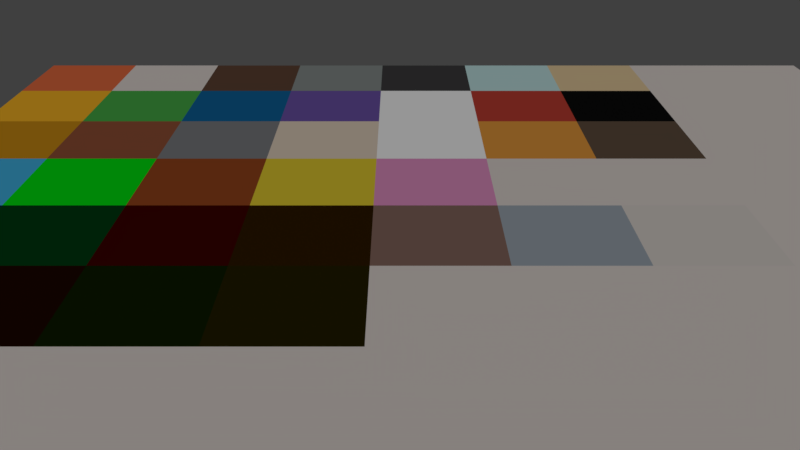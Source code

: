 # Source: MaterialsBI.blend  (saved by Blender 2.79.0; exported with 4.5.12 LTS)
import bpy
from mathutils import Matrix  # noqa: F401  (used for matrix-valued properties, if any)

bpy.ops.wm.read_factory_settings(use_empty=True)
scene = bpy.context.scene
scene.name = 'Scene'

# ---- collections
col_collection_1 = bpy.data.collections.new('Collection 1'); scene.collection.children.link(col_collection_1)

# ---- materials (node trees are filled in below, after node groups)
mat_wall = bpy.data.materials.new('Wall')
mat_wall.alpha_threshold = 0.0
mat_wall.use_transparent_shadow = False
mat_wall.diffuse_color = (0.7835, 0.7157, 0.6795, 1.0)
mat_wall.roughness = 0.5
mat_wall.specular_intensity = 0.0
mat_roofred = bpy.data.materials.new('RoofRed')
mat_roofred.alpha_threshold = 0.0
mat_roofred.use_transparent_shadow = False
mat_roofred.diffuse_color = (0.7991, 0.162, 0.06125, 1.0)
mat_roofred.roughness = 0.5
mat_roofred.specular_intensity = 0.0
mat_stone = bpy.data.materials.new('Stone')
mat_stone.alpha_threshold = 0.0
mat_stone.use_transparent_shadow = False
mat_stone.diffuse_color = (0.2623, 0.2918, 0.2831, 1.0)
mat_stone.roughness = 0.5
mat_stone.specular_intensity = 0.0
mat_stonedark = bpy.data.materials.new('StoneDark')
mat_stonedark.alpha_threshold = 0.0
mat_stonedark.use_transparent_shadow = False
mat_stonedark.diffuse_color = (0.05702, 0.05627, 0.05779, 1.0)
mat_stonedark.roughness = 0.5
mat_stonedark.specular_intensity = 0.0
mat_wood = bpy.data.materials.new('Wood')
mat_wood.alpha_threshold = 0.0
mat_wood.use_transparent_shadow = False
mat_wood.diffuse_color = (0.1282, 0.06695, 0.04347, 1.0)
mat_wood.roughness = 0.5
mat_wood.specular_intensity = 0.0
mat_blue = bpy.data.materials.new('Blue')
mat_blue.alpha_threshold = 0.0
mat_blue.use_transparent_shadow = False
mat_blue.diffuse_color = (0.007966, 0.1359, 0.3343, 1.0)
mat_blue.roughness = 0.5
mat_blue.specular_intensity = 0.0
mat_plant = bpy.data.materials.new('Plant')
mat_plant.alpha_threshold = 0.0
mat_plant.use_transparent_shadow = False
mat_plant.diffuse_color = (0.0731, 0.4287, 0.07175, 1.0)
mat_plant.roughness = 0.5
mat_plant.specular_intensity = 0.0
mat_yellow = bpy.data.materials.new('Yellow')
mat_yellow.alpha_threshold = 0.0
mat_yellow.use_transparent_shadow = False
mat_yellow.diffuse_color = (0.9647, 0.4851, 0.02519, 1.0)
mat_yellow.roughness = 0.5
mat_yellow.specular_intensity = 0.0
mat_purple = bpy.data.materials.new('Purple')
mat_purple.alpha_threshold = 0.0
mat_purple.use_transparent_shadow = False
mat_purple.diffuse_color = (0.1651, 0.09759, 0.402, 1.0)
mat_purple.roughness = 0.5
mat_purple.specular_intensity = 0.0
mat_windowout = bpy.data.materials.new('WindowOut')
mat_windowout.alpha_threshold = 0.0
mat_windowout.use_transparent_shadow = False
mat_windowout.diffuse_color = (0.5597, 0.8, 0.8, 1.0)
mat_windowout.roughness = 0.5
mat_windowout.specular_intensity = 0.8
mat_windowin = bpy.data.materials.new('WindowIn')
mat_windowin.alpha_threshold = 0.0
mat_windowin.use_transparent_shadow = False
mat_windowin.diffuse_color = (0.8, 0.6119, 0.3556, 1.0)
mat_windowin.roughness = 0.5
mat_windowin.specular_intensity = 0.8
mat_gold = bpy.data.materials.new('Gold')
mat_gold.alpha_threshold = 0.0
mat_gold.use_transparent_shadow = False
mat_gold.diffuse_color = (0.6038, 0.2767, 0.01169, 1.0)
mat_gold.roughness = 0.5
mat_gold.specular_intensity = 0.65
mat_glowblue = bpy.data.materials.new('GlowBlue')
mat_glowblue.alpha_threshold = 0.0
mat_glowblue.use_transparent_shadow = False
mat_glowblue.diffuse_color = (0.0653, 0.4749, 0.8, 1.0)
mat_glowblue.roughness = 0.5
mat_glowblue.specular_intensity = 0.8
mat_glowgreen = bpy.data.materials.new('GlowGreen')
mat_glowgreen.alpha_threshold = 0.0
mat_glowgreen.use_transparent_shadow = False
mat_glowgreen.diffuse_color = (0.0, 0.8, 0.008285, 1.0)
mat_glowgreen.roughness = 0.5
mat_glowgreen.specular_intensity = 0.8
mat_paper = bpy.data.materials.new('Paper')
mat_paper.alpha_threshold = 0.0
mat_paper.use_transparent_shadow = False
mat_paper.diffuse_color = (0.7874, 0.66, 0.5383, 1.0)
mat_paper.roughness = 0.5
mat_paper.specular_intensity = 0.0
mat_cooper = bpy.data.materials.new('Cooper')
mat_cooper.alpha_threshold = 0.0
mat_cooper.use_transparent_shadow = False
mat_cooper.diffuse_color = (0.3032, 0.0942, 0.04431, 1.0)
mat_cooper.roughness = 0.5
mat_cooper.specular_intensity = 0.65
mat_glowred = bpy.data.materials.new('GlowRed')
mat_glowred.alpha_threshold = 0.0
mat_glowred.use_transparent_shadow = False
mat_glowred.diffuse_color = (0.3185, 0.07096, 0.01724, 1.0)
mat_glowred.roughness = 0.5
mat_glowred.specular_intensity = 0.8
mat_string = bpy.data.materials.new('String')
mat_string.alpha_threshold = 0.0
mat_string.use_transparent_shadow = False
mat_string.diffuse_color = (0.1282, 0.08693, 0.05881, 1.0)
mat_string.roughness = 0.5
mat_string.specular_intensity = 0.0
mat_candle = bpy.data.materials.new('Candle')
mat_candle.alpha_threshold = 0.0
mat_candle.use_transparent_shadow = False
mat_candle.diffuse_color = (1.0, 1.0, 1.0, 1.0)
mat_candle.roughness = 0.5
mat_candle.specular_intensity = 0.2
mat_candleflame = bpy.data.materials.new('CandleFlame')
mat_candleflame.alpha_threshold = 0.0
mat_candleflame.use_transparent_shadow = False
mat_candleflame.diffuse_color = (0.8, 0.334, 0.05472, 1.0)
mat_candleflame.specular_color = (1.0, 0.9867, 0.0)
mat_candleflame.roughness = 0.5
mat_candleflame.specular_intensity = 0.8
mat_darkblue = bpy.data.materials.new('DarkBlue')
mat_darkblue.alpha_threshold = 0.0
mat_darkblue.use_transparent_shadow = False
mat_darkblue.diffuse_color = (0.0, 0.01698, 0.08353, 1.0)
mat_darkblue.roughness = 0.5
mat_darkblue.specular_intensity = 0.0
mat_darkgreen = bpy.data.materials.new('DarkGreen')
mat_darkgreen.alpha_threshold = 0.0
mat_darkgreen.use_transparent_shadow = False
mat_darkgreen.diffuse_color = (0.0, 0.05222, 0.009002, 1.0)
mat_darkgreen.roughness = 0.5
mat_darkgreen.specular_intensity = 0.0
mat_darkred = bpy.data.materials.new('DarkRed')
mat_darkred.alpha_threshold = 0.0
mat_darkred.use_transparent_shadow = False
mat_darkred.diffuse_color = (0.05222, 0.000497, 0.0, 1.0)
mat_darkred.roughness = 0.5
mat_darkred.specular_intensity = 0.0
mat_darkbrown = bpy.data.materials.new('DarkBrown')
mat_darkbrown.alpha_threshold = 0.0
mat_darkbrown.use_transparent_shadow = False
mat_darkbrown.diffuse_color = (0.0331, 0.01369, 0.0, 1.0)
mat_darkbrown.roughness = 0.5
mat_darkbrown.specular_intensity = 0.0
mat_pottery = bpy.data.materials.new('Pottery')
mat_pottery.alpha_threshold = 0.0
mat_pottery.use_transparent_shadow = False
mat_pottery.diffuse_color = (0.2598, 0.1547, 0.1243, 1.0)
mat_pottery.roughness = 0.5
mat_pottery.specular_intensity = 0.0
mat_ceramic = bpy.data.materials.new('Ceramic')
mat_ceramic.alpha_threshold = 0.0
mat_ceramic.use_transparent_shadow = False
mat_ceramic.diffuse_color = (0.7484, 0.6934, 0.6515, 1.0)
mat_ceramic.roughness = 0.5
mat_ceramic.specular_intensity = 0.3
mat_potterydark = bpy.data.materials.new('PotteryDark')
mat_potterydark.alpha_threshold = 0.0
mat_potterydark.use_transparent_shadow = False
mat_potterydark.diffuse_color = (0.363, 0.4136, 0.4672, 1.0)
mat_potterydark.roughness = 0.5
mat_potterydark.specular_intensity = 0.0
mat_glass = bpy.data.materials.new('Glass')
mat_glass.alpha_threshold = 0.0
mat_glass.use_transparent_shadow = False
mat_glass.diffuse_color = (0.5597, 0.8, 0.8, 1.0)
mat_glass.roughness = 0.5
mat_glass.specular_intensity = 0.8
mat_glassbrown = bpy.data.materials.new('GlassBrown')
mat_glassbrown.alpha_threshold = 0.0
mat_glassbrown.use_transparent_shadow = False
mat_glassbrown.diffuse_color = (0.016, 0.003138, 2.162e-09, 1.0)
mat_glassbrown.roughness = 0.5
mat_glassbrown.specular_intensity = 0.3
mat_glassgreen = bpy.data.materials.new('GlassGreen')
mat_glassgreen.alpha_threshold = 0.0
mat_glassgreen.use_transparent_shadow = False
mat_glassgreen.diffuse_color = (0.006694, 0.01591, 0.0, 1.0)
mat_glassgreen.roughness = 0.5
mat_glassgreen.specular_intensity = 0.3
mat_glassyellow = bpy.data.materials.new('GlassYellow')
mat_glassyellow.alpha_threshold = 0.0
mat_glassyellow.use_transparent_shadow = False
mat_glassyellow.diffuse_color = (0.02198, 0.01736, 1.153e-08, 1.0)
mat_glassyellow.roughness = 0.5
mat_glassyellow.specular_intensity = 0.3
mat_white = bpy.data.materials.new('White')
mat_white.alpha_threshold = 0.0
mat_white.use_transparent_shadow = False
mat_white.diffuse_color = (1.0, 1.0, 1.0, 1.0)
mat_white.roughness = 0.5
mat_white.specular_intensity = 0.0
mat_red = bpy.data.materials.new('Red')
mat_red.alpha_threshold = 0.0
mat_red.use_transparent_shadow = False
mat_red.diffuse_color = (0.5333, 0.05834, 0.03956, 1.0)
mat_red.roughness = 0.5
mat_red.specular_intensity = 0.0
mat_black = bpy.data.materials.new('Black')
mat_black.alpha_threshold = 0.0
mat_black.use_transparent_shadow = False
mat_black.diffuse_color = (0.005605, 0.005605, 0.005605, 1.0)
mat_black.roughness = 0.5
mat_black.specular_intensity = 0.0
mat_metal = bpy.data.materials.new('Metal')
mat_metal.alpha_threshold = 0.0
mat_metal.use_transparent_shadow = False
mat_metal.diffuse_color = (0.2204, 0.2251, 0.2395, 1.0)
mat_metal.roughness = 0.5
mat_metal.specular_intensity = 0.65
mat_glowyellow = bpy.data.materials.new('GlowYellow')
mat_glowyellow.alpha_threshold = 0.0
mat_glowyellow.use_transparent_shadow = False
mat_glowyellow.diffuse_color = (0.8, 0.6311, 0.03879, 1.0)
mat_glowyellow.roughness = 0.5
mat_glowyellow.specular_intensity = 0.8
mat_glowpurple = bpy.data.materials.new('GlowPurple')
mat_glowpurple.alpha_threshold = 0.0
mat_glowpurple.use_transparent_shadow = False
mat_glowpurple.diffuse_color = (0.8, 0.3039, 0.5798, 1.0)
mat_glowpurple.roughness = 0.5
mat_glowpurple.specular_intensity = 0.8

# ---- material node trees

# ---- world
world_world = bpy.data.worlds.new('World'); scene.world = world_world
world_world.color = (0.05088, 0.05088, 0.05088)
world_world.use_sun_shadow = False
world_world.sun_shadow_jitter_overblur = 0.0
world_world.cycles.sampling_method = 'MANUAL'

# ---- cameras
cam_camera = bpy.data.cameras.new('Camera')
cam_camera.clip_end = 100.0
cam_camera.lens = 35.0
cam_camera.sensor_width = 32.0
cam_camera.sensor_height = 18.0
cam_camera.ortho_scale = 7.314
cam_camera.dof.focus_distance = 0.0
cam_camera.dof.aperture_fstop = 128.0

# ---- lights
light_lamp = bpy.data.lights.new('Lamp', 'SUN')
light_lamp.transmission_factor = 0.0
light_lamp.cutoff_distance = 30.0
light_lamp.angle = 0.1993
light_lamp.energy = 1.0
light_lamp.shadow_buffer_clip_start = 1.001
light_lamp.shadow_soft_size = 0.1
light_lamp.shadow_cascade_max_distance = 1000.0

# ---- meshes
me_materialsbi = bpy.data.meshes.new('_MaterialsBI')
me_materialsbi.from_pydata([(-8.0, -8.0, 0.0), (8.0, -8.0, 0.0), (-8.0, 8.0, 0.0), (8.0, 8.0, 0.0), (-8.0, 6.222, 0.0), (-8.0, 4.444, 0.0), (-8.0, 2.667, 0.0), (-8.0, 0.8889, 0.0), (-8.0, -0.8889, 0.0), (-8.0, -2.667, 0.0), (-8.0, -4.444, 0.0), (-8.0, -6.222, 0.0), (-6.222, -8.0, 0.0), (-4.444, -8.0, 0.0), (-2.667, -8.0, 0.0), (-0.8889, -8.0, 0.0), (0.8889, -8.0, 0.0), (2.667, -8.0, 0.0), (4.444, -8.0, 0.0), (6.222, -8.0, 0.0), (8.0, -6.222, 0.0), (8.0, -4.444, 0.0), (8.0, -2.667, 0.0), (8.0, -0.8889, 0.0), (8.0, 0.8889, 0.0), (8.0, 2.667, 0.0), (8.0, 4.444, 0.0), (8.0, 6.222, 0.0), (6.222, 8.0, 0.0), (4.444, 8.0, 0.0), (2.667, 8.0, 0.0), (0.8889, 8.0, 0.0), (-0.8889, 8.0, 0.0), (-2.667, 8.0, 0.0), (-4.444, 8.0, 0.0), (-6.222, 8.0, 0.0), (-6.222, -6.222, 0.0), (-6.222, -4.444, 0.0), (-6.222, -2.667, 0.0), (-6.222, -0.8889, 0.0), (-6.222, 0.8889, 0.0), (-6.222, 2.667, 0.0), (-6.222, 4.444, 0.0), (-6.222, 6.222, 0.0), (-4.444, -6.222, 0.0), (-4.444, -4.444, 0.0), (-4.444, -2.667, 0.0), (-4.444, -0.8889, 0.0), (-4.444, 0.8889, 0.0), (-4.444, 2.667, 0.0), (-4.444, 4.444, 0.0), (-4.444, 6.222, 0.0), (-2.667, -6.222, 0.0), (-2.667, -4.444, 0.0), (-2.667, -2.667, 0.0), (-2.667, -0.8889, 0.0), (-2.667, 0.8889, 0.0), (-2.667, 2.667, 0.0), (-2.667, 4.444, 0.0), (-2.667, 6.222, 0.0), (-0.8889, -6.222, 0.0), (-0.8889, -4.444, 0.0), (-0.8889, -2.667, 0.0), (-0.8889, -0.8889, 0.0), (-0.8889, 0.8889, 0.0), (-0.8889, 2.667, 0.0), (-0.8889, 4.444, 0.0), (-0.8889, 6.222, 0.0), (0.8889, -6.222, 0.0), (0.8889, -4.444, 0.0), (0.8889, -2.667, 0.0), (0.8889, -0.8889, 0.0), (0.8889, 0.8889, 0.0), (0.8889, 2.667, 0.0), (0.8889, 4.444, 0.0), (0.8889, 6.222, 0.0), (2.667, -6.222, 0.0), (2.667, -4.444, 0.0), (2.667, -2.667, 0.0), (2.667, -0.8889, 0.0), (2.667, 0.8889, 0.0), (2.667, 2.667, 0.0), (2.667, 4.444, 0.0), (2.667, 6.222, 0.0), (4.444, -6.222, 0.0), (4.444, -4.444, 0.0), (4.444, -2.667, 0.0), (4.444, -0.8889, 0.0), (4.444, 0.8889, 0.0), (4.444, 2.667, 0.0), (4.444, 4.444, 0.0), (4.444, 6.222, 0.0), (6.222, -6.222, 0.0), (6.222, -4.444, 0.0), (6.222, -2.667, 0.0), (6.222, -0.8889, 0.0), (6.222, 0.8889, 0.0), (6.222, 2.667, 0.0), (6.222, 4.444, 0.0), (6.222, 6.222, 0.0)], [], [(99, 27, 3, 28), (4, 43, 35, 2), (43, 51, 34, 35), (51, 59, 33, 34), (59, 67, 32, 33), (67, 75, 31, 32), (75, 83, 30, 31), (83, 91, 29, 30), (91, 99, 28, 29), (0, 12, 36, 11), (11, 36, 37, 10), (10, 37, 38, 9), (9, 38, 39, 8), (8, 39, 40, 7), (7, 40, 41, 6), (6, 41, 42, 5), (5, 42, 43, 4), (12, 13, 44, 36), (36, 44, 45, 37), (37, 45, 46, 38), (38, 46, 47, 39), (39, 47, 48, 40), (40, 48, 49, 41), (41, 49, 50, 42), (42, 50, 51, 43), (13, 14, 52, 44), (44, 52, 53, 45), (45, 53, 54, 46), (46, 54, 55, 47), (47, 55, 56, 48), (48, 56, 57, 49), (49, 57, 58, 50), (50, 58, 59, 51), (14, 15, 60, 52), (52, 60, 61, 53), (53, 61, 62, 54), (54, 62, 63, 55), (55, 63, 64, 56), (56, 64, 65, 57), (57, 65, 66, 58), (58, 66, 67, 59), (15, 16, 68, 60), (60, 68, 69, 61), (61, 69, 70, 62), (62, 70, 71, 63), (63, 71, 72, 64), (64, 72, 73, 65), (65, 73, 74, 66), (66, 74, 75, 67), (16, 17, 76, 68), (68, 76, 77, 69), (69, 77, 78, 70), (70, 78, 79, 71), (71, 79, 80, 72), (72, 80, 81, 73), (73, 81, 82, 74), (74, 82, 83, 75), (17, 18, 84, 76), (76, 84, 85, 77), (77, 85, 86, 78), (78, 86, 87, 79), (79, 87, 88, 80), (80, 88, 89, 81), (81, 89, 90, 82), (82, 90, 91, 83), (18, 19, 92, 84), (84, 92, 93, 85), (85, 93, 94, 86), (86, 94, 95, 87), (87, 95, 96, 88), (88, 96, 97, 89), (89, 97, 98, 90), (90, 98, 99, 91), (19, 1, 20, 92), (92, 20, 21, 93), (93, 21, 22, 94), (94, 22, 23, 95), (95, 23, 24, 96), (96, 24, 25, 97), (97, 25, 26, 98), (98, 26, 27, 99)])
me_materialsbi.polygons.foreach_set('material_index', [0, 0, 0, 0, 0, 0, 0, 0, 0, 1, 0, 4, 2, 3, 9, 10, 0, 7, 6, 5, 8, 31, 32, 33, 0, 11, 15, 34, 14, 18, 19, 17, 0, 12, 13, 16, 35, 36, 0, 0, 0, 20, 21, 22, 23, 24, 26, 25, 0, 27, 28, 29, 30, 0, 0, 0, 0, 0, 0, 0, 0, 0, 0, 0, 0, 0, 0, 0, 0, 0, 0, 0, 0, 0, 0, 0, 0, 0, 0, 0, 0])
me_materialsbi.materials.append(mat_wall)
me_materialsbi.materials.append(mat_roofred)
me_materialsbi.materials.append(mat_stone)
me_materialsbi.materials.append(mat_stonedark)
me_materialsbi.materials.append(mat_wood)
me_materialsbi.materials.append(mat_blue)
me_materialsbi.materials.append(mat_plant)
me_materialsbi.materials.append(mat_yellow)
me_materialsbi.materials.append(mat_purple)
me_materialsbi.materials.append(mat_windowout)
me_materialsbi.materials.append(mat_windowin)
me_materialsbi.materials.append(mat_gold)
me_materialsbi.materials.append(mat_glowblue)
me_materialsbi.materials.append(mat_glowgreen)
me_materialsbi.materials.append(mat_paper)
me_materialsbi.materials.append(mat_cooper)
me_materialsbi.materials.append(mat_glowred)
me_materialsbi.materials.append(mat_string)
me_materialsbi.materials.append(mat_candle)
me_materialsbi.materials.append(mat_candleflame)
me_materialsbi.materials.append(mat_darkblue)
me_materialsbi.materials.append(mat_darkgreen)
me_materialsbi.materials.append(mat_darkred)
me_materialsbi.materials.append(mat_darkbrown)
me_materialsbi.materials.append(mat_pottery)
me_materialsbi.materials.append(mat_ceramic)
me_materialsbi.materials.append(mat_potterydark)
me_materialsbi.materials.append(mat_glass)
me_materialsbi.materials.append(mat_glassbrown)
me_materialsbi.materials.append(mat_glassgreen)
me_materialsbi.materials.append(mat_glassyellow)
me_materialsbi.materials.append(mat_white)
me_materialsbi.materials.append(mat_red)
me_materialsbi.materials.append(mat_black)
me_materialsbi.materials.append(mat_metal)
me_materialsbi.materials.append(mat_glowyellow)
me_materialsbi.materials.append(mat_glowpurple)
me_materialsbi.use_remesh_preserve_volume = False
me_materialsbi.use_remesh_preserve_attributes = False
me_materialsbi.use_mirror_vertex_groups = False
me_materialsbi.update()

# ---- objects
ob_materialsbi = bpy.data.objects.new('_MaterialsBI', me_materialsbi)
ob_lamp = bpy.data.objects.new('Lamp', light_lamp)
ob_camera = bpy.data.objects.new('Camera', cam_camera)

# ---- transforms, parenting, visibility, modifiers, constraints
ob_materialsbi.location = (0.0, 0.0, 0.0)
ob_materialsbi.lineart.crease_threshold = 0.0
ob_lamp.location = (4.076, 1.005, 5.904)
ob_lamp.rotation_euler = (0.6503, 0.05522, 1.866)
ob_lamp.lock_rotations_4d = False
ob_lamp.empty_display_type = 'ARROWS'
ob_lamp.color = (0.0, 0.0, 0.0, 0.0)
ob_lamp.lineart.crease_threshold = 0.0
ob_camera.location = (10.48, -0.5076, 5.344)
ob_camera.rotation_euler = (1.109, 0.0, 1.571)
ob_camera.lock_rotations_4d = False
ob_camera.empty_display_type = 'ARROWS'
ob_camera.color = (0.0, 0.0, 0.0, 0.0)
ob_camera.display_type = 'WIRE'
ob_camera.lineart.crease_threshold = 0.0

# ---- collection membership
col_collection_1.objects.link(ob_materialsbi)
col_collection_1.objects.link(ob_lamp)
col_collection_1.objects.link(ob_camera)

# ---- scene / render settings (as saved in the file)
scene.camera = ob_camera
scene.frame_start = 1; scene.frame_end = 250; scene.frame_set(1)
scene.render.engine = 'BLENDER_EEVEE_NEXT'
scene.render.resolution_percentage = 50
scene.render.dither_intensity = 0.0
scene.cycles.use_denoising = False
scene.cycles.samples = 128
scene.cycles.sampling_pattern = 'TABULATED_SOBOL'
scene.cycles.use_adaptive_sampling = False
scene.cycles.use_light_tree = False
scene.cycles.blur_glossy = 0.0
scene.cycles.sample_clamp_indirect = 0.0
scene.view_settings.view_transform = 'Standard'
bpy.context.view_layer.update()
